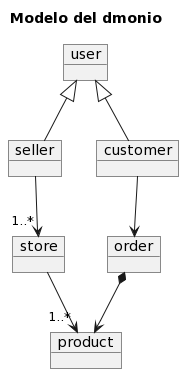

The diagram above was rendered by PlantUML. Its source (embedded in the PNG):
@startuml
title Modelo del dmonio


object user
object seller
object customer
object store
object product
object order

user <|-- seller
user <|-- customer
seller --> "1..*" store
store --> "1..*" product
order *--> product
customer --> order
@enduml